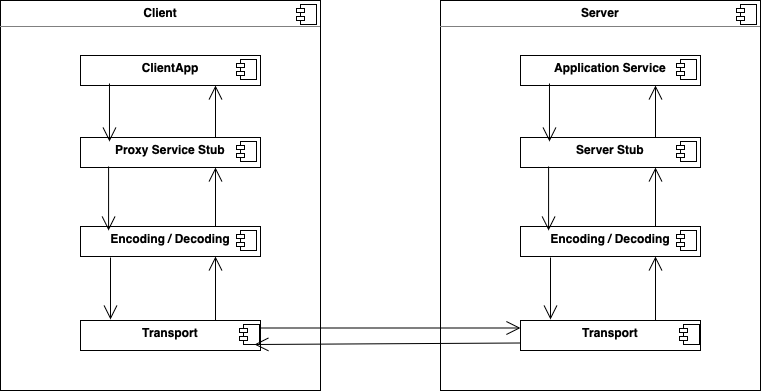

The diagram above was exported from draw.io. Its source (the exported page's mxGraphModel, read from the mxfile embedded in the PNG):
<mxGraphModel dx="1142" dy="623" grid="1" gridSize="10" guides="1" tooltips="1" connect="1" arrows="1" fold="1" page="1" pageScale="1" pageWidth="850" pageHeight="1100" math="0" shadow="0">
  <root>
    <mxCell id="0" />
    <mxCell id="1" parent="0" />
    <mxCell id="hV_kJMDdYtJ9GEIuovxq-1" value="&lt;p style=&quot;margin:0px;margin-top:6px;text-align:center;&quot;&gt;&lt;b&gt;Client&lt;/b&gt;&lt;/p&gt;&lt;hr size=&quot;1&quot; style=&quot;border-style:solid;&quot;&gt;&lt;p style=&quot;margin:0px;margin-left:8px;&quot;&gt;&lt;br&gt;&lt;/p&gt;" style="align=left;overflow=fill;html=1;dropTarget=0;whiteSpace=wrap;" parent="1" vertex="1">
      <mxGeometry x="40" y="40" width="320" height="390" as="geometry" />
    </mxCell>
    <mxCell id="hV_kJMDdYtJ9GEIuovxq-2" value="" style="shape=component;jettyWidth=8;jettyHeight=4;" parent="hV_kJMDdYtJ9GEIuovxq-1" vertex="1">
      <mxGeometry x="1" width="20" height="20" relative="1" as="geometry">
        <mxPoint x="-24" y="4" as="offset" />
      </mxGeometry>
    </mxCell>
    <mxCell id="hV_kJMDdYtJ9GEIuovxq-5" value="&lt;p style=&quot;margin:0px;margin-top:6px;text-align:center;&quot;&gt;&lt;b&gt;Proxy Service Stub&lt;/b&gt;&lt;/p&gt;" style="align=left;overflow=fill;html=1;dropTarget=0;whiteSpace=wrap;" parent="1" vertex="1">
      <mxGeometry x="120" y="177" width="180" height="30" as="geometry" />
    </mxCell>
    <mxCell id="hV_kJMDdYtJ9GEIuovxq-6" value="" style="shape=component;jettyWidth=8;jettyHeight=4;" parent="hV_kJMDdYtJ9GEIuovxq-5" vertex="1">
      <mxGeometry x="1" width="20" height="20" relative="1" as="geometry">
        <mxPoint x="-24" y="4" as="offset" />
      </mxGeometry>
    </mxCell>
    <mxCell id="hV_kJMDdYtJ9GEIuovxq-7" value="&lt;p style=&quot;margin:0px;margin-top:6px;text-align:center;&quot;&gt;&lt;b&gt;Encoding / Decoding&lt;/b&gt;&lt;/p&gt;" style="align=left;overflow=fill;html=1;dropTarget=0;whiteSpace=wrap;" parent="1" vertex="1">
      <mxGeometry x="120" y="266" width="180" height="30" as="geometry" />
    </mxCell>
    <mxCell id="hV_kJMDdYtJ9GEIuovxq-8" value="" style="shape=component;jettyWidth=8;jettyHeight=4;" parent="hV_kJMDdYtJ9GEIuovxq-7" vertex="1">
      <mxGeometry x="1" width="20" height="20" relative="1" as="geometry">
        <mxPoint x="-24" y="4" as="offset" />
      </mxGeometry>
    </mxCell>
    <mxCell id="hV_kJMDdYtJ9GEIuovxq-9" value="&lt;p style=&quot;margin:0px;margin-top:6px;text-align:center;&quot;&gt;&lt;b&gt;Transport&lt;/b&gt;&lt;/p&gt;" style="align=left;overflow=fill;html=1;dropTarget=0;whiteSpace=wrap;" parent="1" vertex="1">
      <mxGeometry x="120" y="360" width="180" height="30" as="geometry" />
    </mxCell>
    <mxCell id="hV_kJMDdYtJ9GEIuovxq-10" value="" style="shape=component;jettyWidth=8;jettyHeight=4;" parent="hV_kJMDdYtJ9GEIuovxq-9" vertex="1">
      <mxGeometry x="1" width="20" height="20" relative="1" as="geometry">
        <mxPoint x="-21" y="4" as="offset" />
      </mxGeometry>
    </mxCell>
    <mxCell id="hV_kJMDdYtJ9GEIuovxq-21" value="&lt;p style=&quot;margin:0px;margin-top:6px;text-align:center;&quot;&gt;&lt;b&gt;ClientApp&lt;/b&gt;&lt;/p&gt;" style="align=left;overflow=fill;html=1;dropTarget=0;whiteSpace=wrap;" parent="1" vertex="1">
      <mxGeometry x="120" y="95" width="180" height="30" as="geometry" />
    </mxCell>
    <mxCell id="hV_kJMDdYtJ9GEIuovxq-22" value="" style="shape=component;jettyWidth=8;jettyHeight=4;" parent="hV_kJMDdYtJ9GEIuovxq-21" vertex="1">
      <mxGeometry x="1" width="20" height="20" relative="1" as="geometry">
        <mxPoint x="-24" y="4" as="offset" />
      </mxGeometry>
    </mxCell>
    <mxCell id="hV_kJMDdYtJ9GEIuovxq-23" value="" style="endArrow=open;endFill=1;endSize=12;html=1;rounded=0;exitX=0.161;exitY=0.933;exitDx=0;exitDy=0;exitPerimeter=0;entryX=0.161;entryY=0.133;entryDx=0;entryDy=0;entryPerimeter=0;" parent="1" source="hV_kJMDdYtJ9GEIuovxq-21" target="hV_kJMDdYtJ9GEIuovxq-5" edge="1">
      <mxGeometry width="160" relative="1" as="geometry">
        <mxPoint x="140" y="140" as="sourcePoint" />
        <mxPoint x="150" y="210" as="targetPoint" />
      </mxGeometry>
    </mxCell>
    <mxCell id="hV_kJMDdYtJ9GEIuovxq-24" value="" style="endArrow=open;endFill=1;endSize=12;html=1;rounded=0;exitX=0.156;exitY=0.967;exitDx=0;exitDy=0;exitPerimeter=0;entryX=0.156;entryY=0.133;entryDx=0;entryDy=0;entryPerimeter=0;" parent="1" source="hV_kJMDdYtJ9GEIuovxq-5" target="hV_kJMDdYtJ9GEIuovxq-7" edge="1">
      <mxGeometry width="160" relative="1" as="geometry">
        <mxPoint x="150" y="240" as="sourcePoint" />
        <mxPoint x="150" y="317" as="targetPoint" />
      </mxGeometry>
    </mxCell>
    <mxCell id="hV_kJMDdYtJ9GEIuovxq-25" value="" style="endArrow=open;endFill=1;endSize=12;html=1;rounded=0;" parent="1" edge="1">
      <mxGeometry width="160" relative="1" as="geometry">
        <mxPoint x="150" y="297" as="sourcePoint" />
        <mxPoint x="150" y="359" as="targetPoint" />
      </mxGeometry>
    </mxCell>
    <mxCell id="hV_kJMDdYtJ9GEIuovxq-26" value="" style="endArrow=open;endFill=1;endSize=12;html=1;rounded=0;exitX=0.75;exitY=0;exitDx=0;exitDy=0;entryX=0.75;entryY=1;entryDx=0;entryDy=0;" parent="1" source="hV_kJMDdYtJ9GEIuovxq-5" target="hV_kJMDdYtJ9GEIuovxq-21" edge="1">
      <mxGeometry width="160" relative="1" as="geometry">
        <mxPoint x="310" y="160" as="sourcePoint" />
        <mxPoint x="470" y="160" as="targetPoint" />
      </mxGeometry>
    </mxCell>
    <mxCell id="hV_kJMDdYtJ9GEIuovxq-27" value="" style="endArrow=open;endFill=1;endSize=12;html=1;rounded=0;exitX=0.75;exitY=0;exitDx=0;exitDy=0;entryX=0.75;entryY=1;entryDx=0;entryDy=0;" parent="1" source="hV_kJMDdYtJ9GEIuovxq-7" target="hV_kJMDdYtJ9GEIuovxq-5" edge="1">
      <mxGeometry width="160" relative="1" as="geometry">
        <mxPoint x="260" y="261" as="sourcePoint" />
        <mxPoint x="250" y="209" as="targetPoint" />
      </mxGeometry>
    </mxCell>
    <mxCell id="hV_kJMDdYtJ9GEIuovxq-28" value="" style="endArrow=open;endFill=1;endSize=12;html=1;rounded=0;exitX=0.75;exitY=0;exitDx=0;exitDy=0;entryX=0.75;entryY=1;entryDx=0;entryDy=0;" parent="1" source="hV_kJMDdYtJ9GEIuovxq-9" target="hV_kJMDdYtJ9GEIuovxq-7" edge="1">
      <mxGeometry width="160" relative="1" as="geometry">
        <mxPoint x="260" y="348" as="sourcePoint" />
        <mxPoint x="260" y="296" as="targetPoint" />
      </mxGeometry>
    </mxCell>
    <mxCell id="hV_kJMDdYtJ9GEIuovxq-31" value="&lt;p style=&quot;margin:0px;margin-top:6px;text-align:center;&quot;&gt;&lt;b&gt;Server&lt;/b&gt;&lt;/p&gt;&lt;hr size=&quot;1&quot; style=&quot;border-style:solid;&quot;&gt;&lt;p style=&quot;margin:0px;margin-left:8px;&quot;&gt;&lt;br&gt;&lt;/p&gt;" style="align=left;overflow=fill;html=1;dropTarget=0;whiteSpace=wrap;" parent="1" vertex="1">
      <mxGeometry x="480" y="40" width="320" height="390" as="geometry" />
    </mxCell>
    <mxCell id="hV_kJMDdYtJ9GEIuovxq-32" value="" style="shape=component;jettyWidth=8;jettyHeight=4;" parent="hV_kJMDdYtJ9GEIuovxq-31" vertex="1">
      <mxGeometry x="1" width="20" height="20" relative="1" as="geometry">
        <mxPoint x="-24" y="4" as="offset" />
      </mxGeometry>
    </mxCell>
    <mxCell id="hV_kJMDdYtJ9GEIuovxq-33" value="&lt;p style=&quot;margin:0px;margin-top:6px;text-align:center;&quot;&gt;&lt;b&gt;Server Stub&lt;/b&gt;&lt;/p&gt;" style="align=left;overflow=fill;html=1;dropTarget=0;whiteSpace=wrap;" parent="1" vertex="1">
      <mxGeometry x="560" y="177" width="180" height="30" as="geometry" />
    </mxCell>
    <mxCell id="hV_kJMDdYtJ9GEIuovxq-34" value="" style="shape=component;jettyWidth=8;jettyHeight=4;" parent="hV_kJMDdYtJ9GEIuovxq-33" vertex="1">
      <mxGeometry x="1" width="20" height="20" relative="1" as="geometry">
        <mxPoint x="-24" y="4" as="offset" />
      </mxGeometry>
    </mxCell>
    <mxCell id="hV_kJMDdYtJ9GEIuovxq-35" value="&lt;p style=&quot;margin:0px;margin-top:6px;text-align:center;&quot;&gt;&lt;b&gt;Encoding / Decoding&lt;/b&gt;&lt;/p&gt;" style="align=left;overflow=fill;html=1;dropTarget=0;whiteSpace=wrap;" parent="1" vertex="1">
      <mxGeometry x="560" y="266" width="180" height="30" as="geometry" />
    </mxCell>
    <mxCell id="hV_kJMDdYtJ9GEIuovxq-36" value="" style="shape=component;jettyWidth=8;jettyHeight=4;" parent="hV_kJMDdYtJ9GEIuovxq-35" vertex="1">
      <mxGeometry x="1" width="20" height="20" relative="1" as="geometry">
        <mxPoint x="-24" y="4" as="offset" />
      </mxGeometry>
    </mxCell>
    <mxCell id="hV_kJMDdYtJ9GEIuovxq-37" value="&lt;p style=&quot;margin:0px;margin-top:6px;text-align:center;&quot;&gt;&lt;b&gt;Transport&lt;/b&gt;&lt;/p&gt;" style="align=left;overflow=fill;html=1;dropTarget=0;whiteSpace=wrap;" parent="1" vertex="1">
      <mxGeometry x="560" y="360" width="180" height="30" as="geometry" />
    </mxCell>
    <mxCell id="hV_kJMDdYtJ9GEIuovxq-38" value="" style="shape=component;jettyWidth=8;jettyHeight=4;" parent="hV_kJMDdYtJ9GEIuovxq-37" vertex="1">
      <mxGeometry x="1" width="20" height="20" relative="1" as="geometry">
        <mxPoint x="-21" y="4" as="offset" />
      </mxGeometry>
    </mxCell>
    <mxCell id="hV_kJMDdYtJ9GEIuovxq-39" value="&lt;p style=&quot;margin:0px;margin-top:6px;text-align:center;&quot;&gt;&lt;b&gt;Application Service&lt;/b&gt;&lt;/p&gt;" style="align=left;overflow=fill;html=1;dropTarget=0;whiteSpace=wrap;" parent="1" vertex="1">
      <mxGeometry x="560" y="95" width="180" height="30" as="geometry" />
    </mxCell>
    <mxCell id="hV_kJMDdYtJ9GEIuovxq-40" value="" style="shape=component;jettyWidth=8;jettyHeight=4;" parent="hV_kJMDdYtJ9GEIuovxq-39" vertex="1">
      <mxGeometry x="1" width="20" height="20" relative="1" as="geometry">
        <mxPoint x="-24" y="4" as="offset" />
      </mxGeometry>
    </mxCell>
    <mxCell id="hV_kJMDdYtJ9GEIuovxq-41" value="" style="endArrow=open;endFill=1;endSize=12;html=1;rounded=0;exitX=0.161;exitY=0.933;exitDx=0;exitDy=0;exitPerimeter=0;entryX=0.161;entryY=0.133;entryDx=0;entryDy=0;entryPerimeter=0;" parent="1" source="hV_kJMDdYtJ9GEIuovxq-39" target="hV_kJMDdYtJ9GEIuovxq-33" edge="1">
      <mxGeometry width="160" relative="1" as="geometry">
        <mxPoint x="580" y="140" as="sourcePoint" />
        <mxPoint x="590" y="210" as="targetPoint" />
      </mxGeometry>
    </mxCell>
    <mxCell id="hV_kJMDdYtJ9GEIuovxq-42" value="" style="endArrow=open;endFill=1;endSize=12;html=1;rounded=0;exitX=0.156;exitY=0.967;exitDx=0;exitDy=0;exitPerimeter=0;entryX=0.156;entryY=0.133;entryDx=0;entryDy=0;entryPerimeter=0;" parent="1" source="hV_kJMDdYtJ9GEIuovxq-33" target="hV_kJMDdYtJ9GEIuovxq-35" edge="1">
      <mxGeometry width="160" relative="1" as="geometry">
        <mxPoint x="590" y="240" as="sourcePoint" />
        <mxPoint x="590" y="317" as="targetPoint" />
      </mxGeometry>
    </mxCell>
    <mxCell id="hV_kJMDdYtJ9GEIuovxq-43" value="" style="endArrow=open;endFill=1;endSize=12;html=1;rounded=0;" parent="1" edge="1">
      <mxGeometry width="160" relative="1" as="geometry">
        <mxPoint x="590" y="297" as="sourcePoint" />
        <mxPoint x="590" y="359" as="targetPoint" />
      </mxGeometry>
    </mxCell>
    <mxCell id="hV_kJMDdYtJ9GEIuovxq-44" value="" style="endArrow=open;endFill=1;endSize=12;html=1;rounded=0;exitX=0.75;exitY=0;exitDx=0;exitDy=0;entryX=0.75;entryY=1;entryDx=0;entryDy=0;" parent="1" source="hV_kJMDdYtJ9GEIuovxq-33" target="hV_kJMDdYtJ9GEIuovxq-39" edge="1">
      <mxGeometry width="160" relative="1" as="geometry">
        <mxPoint x="750" y="160" as="sourcePoint" />
        <mxPoint x="910" y="160" as="targetPoint" />
      </mxGeometry>
    </mxCell>
    <mxCell id="hV_kJMDdYtJ9GEIuovxq-45" value="" style="endArrow=open;endFill=1;endSize=12;html=1;rounded=0;exitX=0.75;exitY=0;exitDx=0;exitDy=0;entryX=0.75;entryY=1;entryDx=0;entryDy=0;" parent="1" source="hV_kJMDdYtJ9GEIuovxq-35" target="hV_kJMDdYtJ9GEIuovxq-33" edge="1">
      <mxGeometry width="160" relative="1" as="geometry">
        <mxPoint x="700" y="261" as="sourcePoint" />
        <mxPoint x="690" y="209" as="targetPoint" />
      </mxGeometry>
    </mxCell>
    <mxCell id="hV_kJMDdYtJ9GEIuovxq-46" value="" style="endArrow=open;endFill=1;endSize=12;html=1;rounded=0;exitX=0.75;exitY=0;exitDx=0;exitDy=0;entryX=0.75;entryY=1;entryDx=0;entryDy=0;" parent="1" source="hV_kJMDdYtJ9GEIuovxq-37" target="hV_kJMDdYtJ9GEIuovxq-35" edge="1">
      <mxGeometry width="160" relative="1" as="geometry">
        <mxPoint x="700" y="348" as="sourcePoint" />
        <mxPoint x="700" y="296" as="targetPoint" />
      </mxGeometry>
    </mxCell>
    <mxCell id="hV_kJMDdYtJ9GEIuovxq-47" value="" style="endArrow=open;endFill=1;endSize=12;html=1;rounded=0;exitX=1;exitY=0.25;exitDx=0;exitDy=0;entryX=0;entryY=0.25;entryDx=0;entryDy=0;" parent="1" source="hV_kJMDdYtJ9GEIuovxq-9" target="hV_kJMDdYtJ9GEIuovxq-37" edge="1">
      <mxGeometry width="160" relative="1" as="geometry">
        <mxPoint x="330" y="370" as="sourcePoint" />
        <mxPoint x="490" y="370" as="targetPoint" />
      </mxGeometry>
    </mxCell>
    <mxCell id="hV_kJMDdYtJ9GEIuovxq-48" value="" style="endArrow=open;endFill=1;endSize=12;html=1;rounded=0;exitX=0;exitY=0.75;exitDx=0;exitDy=0;entryX=0.75;entryY=1;entryDx=0;entryDy=0;" parent="1" source="hV_kJMDdYtJ9GEIuovxq-37" target="hV_kJMDdYtJ9GEIuovxq-10" edge="1">
      <mxGeometry width="160" relative="1" as="geometry">
        <mxPoint x="450" y="460" as="sourcePoint" />
        <mxPoint x="610" y="460" as="targetPoint" />
      </mxGeometry>
    </mxCell>
  </root>
</mxGraphModel>